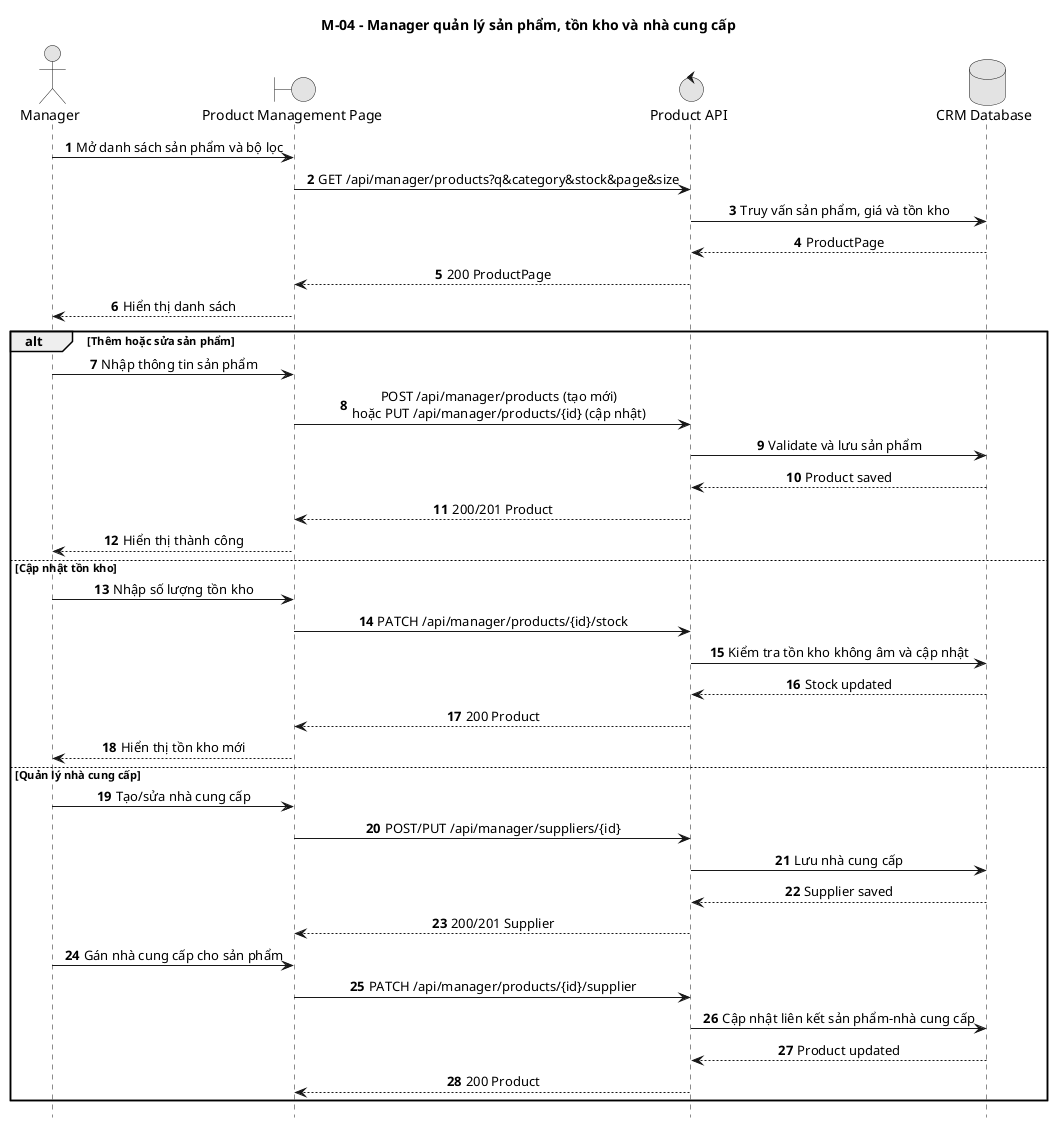

The diagram above was rendered by PlantUML. Its source (embedded in the PNG):
@startuml
title M-04 - Manager quản lý sản phẩm, tồn kho và nhà cung cấp
autonumber
hide footbox
skinparam monochrome true
skinparam sequenceMessageAlign center
skinparam responseMessageBelowArrow true

actor Manager
boundary "Product Management Page" as Web
control "Product API" as API
database "CRM Database" as DB

Manager -> Web: Mở danh sách sản phẩm và bộ lọc
Web -> API: GET /api/manager/products?q&category&stock&page&size
API -> DB: Truy vấn sản phẩm, giá và tồn kho
DB --> API: ProductPage
API --> Web: 200 ProductPage
Web --> Manager: Hiển thị danh sách

alt Thêm hoặc sửa sản phẩm
  Manager -> Web: Nhập thông tin sản phẩm
  Web -> API: POST /api/manager/products (tạo mới)\nhoặc PUT /api/manager/products/{id} (cập nhật)
  API -> DB: Validate và lưu sản phẩm
  DB --> API: Product saved
  API --> Web: 200/201 Product
  Web --> Manager: Hiển thị thành công
else Cập nhật tồn kho
  Manager -> Web: Nhập số lượng tồn kho
  Web -> API: PATCH /api/manager/products/{id}/stock
  API -> DB: Kiểm tra tồn kho không âm và cập nhật
  DB --> API: Stock updated
  API --> Web: 200 Product
  Web --> Manager: Hiển thị tồn kho mới
else Quản lý nhà cung cấp
  Manager -> Web: Tạo/sửa nhà cung cấp
  Web -> API: POST/PUT /api/manager/suppliers/{id}
  API -> DB: Lưu nhà cung cấp
  DB --> API: Supplier saved
  API --> Web: 200/201 Supplier
  Manager -> Web: Gán nhà cung cấp cho sản phẩm
  Web -> API: PATCH /api/manager/products/{id}/supplier
  API -> DB: Cập nhật liên kết sản phẩm-nhà cung cấp
  DB --> API: Product updated
  API --> Web: 200 Product
end
@enduml